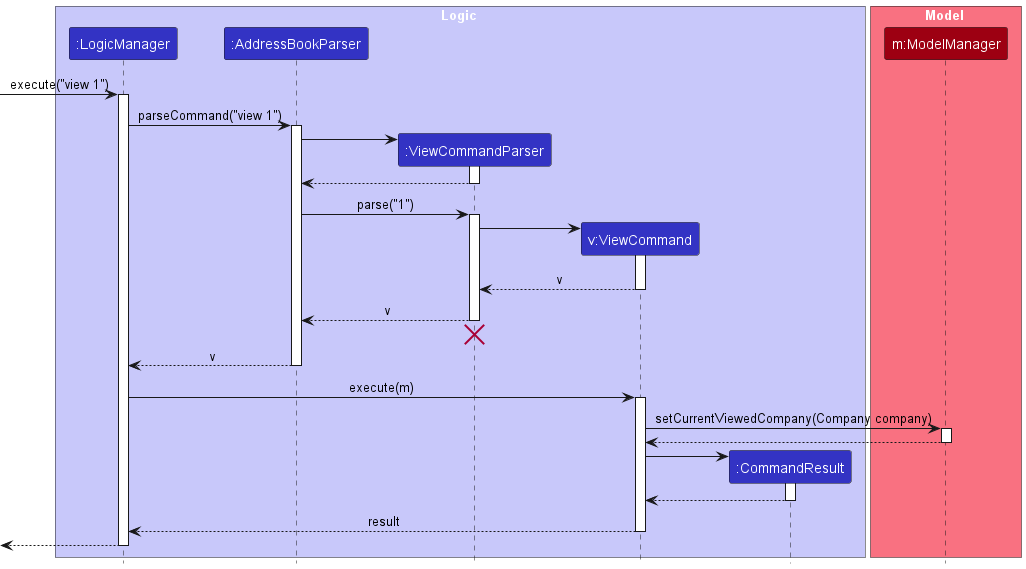

The diagram above was rendered by PlantUML. Its source (embedded in the PNG):
@startuml
!include style.puml
skinparam ArrowFontStyle plain

box Logic LOGIC_COLOR_T1

participant ":LogicManager" as LogicManager LOGIC_COLOR
participant ":AddressBookParser" as AddressBookParser LOGIC_COLOR
participant ":ViewCommandParser" as ViewCommandParser LOGIC_COLOR
participant "v:ViewCommand" as ViewCommand LOGIC_COLOR
participant ":CommandResult" as CommandResult LOGIC_COLOR

end box

box Model MODEL_COLOR_T1
participant "m:ModelManager" as Model MODEL_COLOR
end box

[-> LogicManager : execute("view 1")
activate LogicManager

LogicManager -> AddressBookParser : parseCommand("view 1")
activate AddressBookParser

create ViewCommandParser
AddressBookParser -> ViewCommandParser
activate ViewCommandParser

ViewCommandParser --> AddressBookParser
deactivate ViewCommandParser

AddressBookParser -> ViewCommandParser : parse("1")
activate ViewCommandParser

create ViewCommand
ViewCommandParser -> ViewCommand
activate ViewCommand

ViewCommand --> ViewCommandParser : v
deactivate ViewCommand

ViewCommandParser --> AddressBookParser : v
deactivate ViewCommandParser
'Hidden arrow to position the destroy marker below the end of the activation bar.
ViewCommandParser -[hidden]-> AddressBookParser
destroy ViewCommandParser

AddressBookParser --> LogicManager : v
deactivate AddressBookParser

LogicManager -> ViewCommand : execute(m)
activate ViewCommand

ViewCommand -> Model : setCurrentViewedCompany(Company company)

activate Model

Model --> ViewCommand
deactivate Model

create CommandResult
ViewCommand -> CommandResult
activate CommandResult

CommandResult --> ViewCommand
deactivate CommandResult

ViewCommand --> LogicManager : result
deactivate ViewCommand

[<--LogicManager
deactivate LogicManager





@enduml